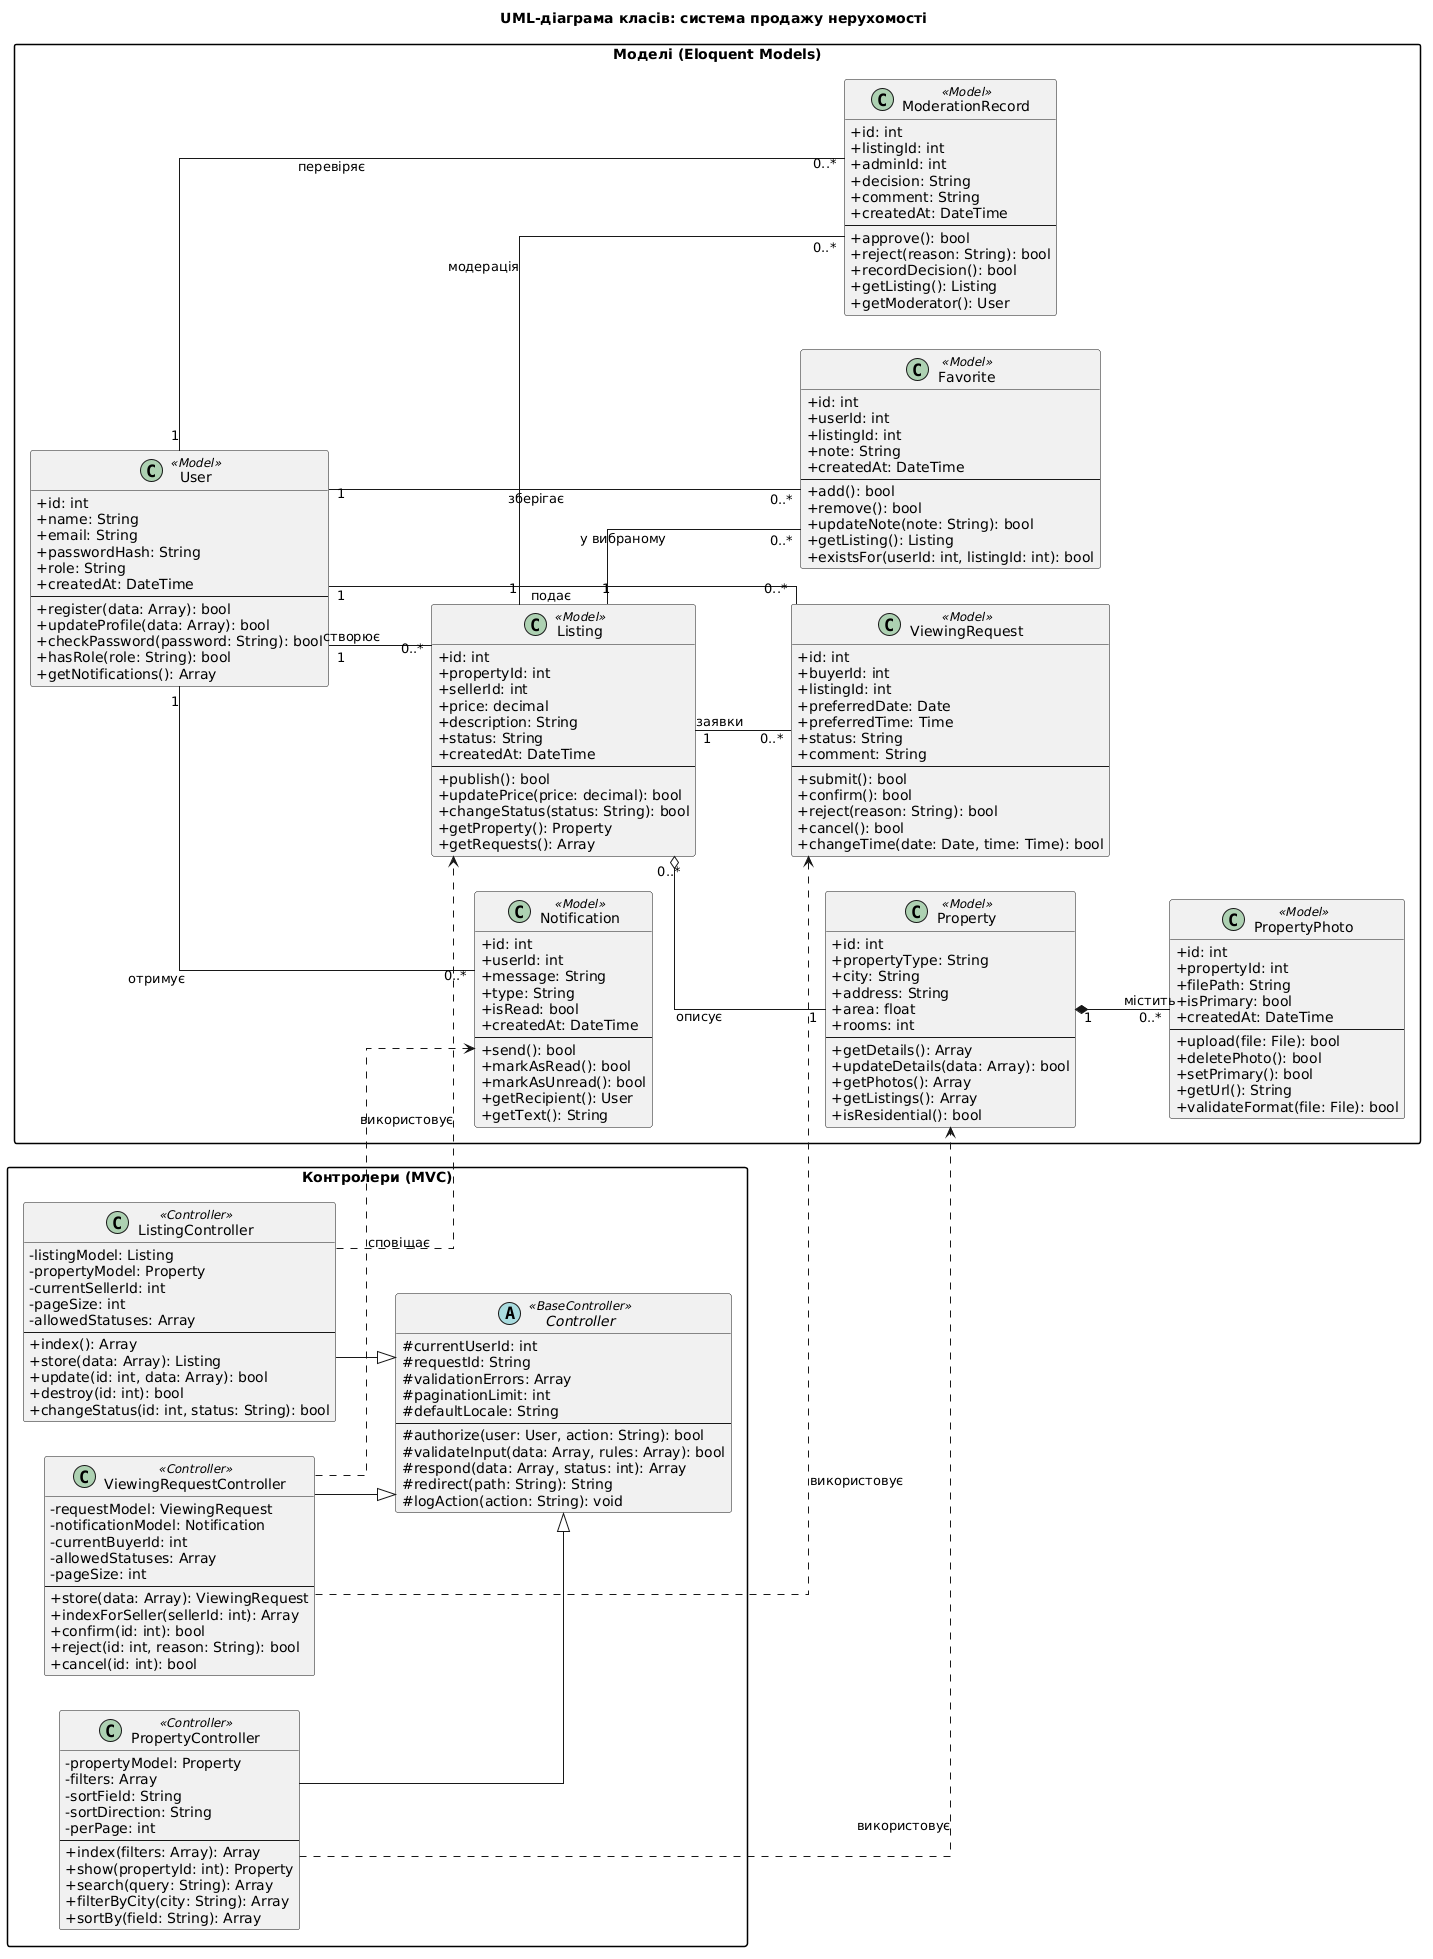

The diagram above was rendered by PlantUML. Its source (embedded in the PNG):
@startuml
left to right direction
skinparam shadowing false
skinparam classAttributeIconSize 0
skinparam linetype ortho
skinparam packageStyle rectangle
hide empty members

title UML-діаграма класів: система продажу нерухомості

package "Моделі (Eloquent Models)" {
  class User <<Model>> {
    +id: int
    +name: String
    +email: String
    +passwordHash: String
    +role: String
    +createdAt: DateTime
    --
    +register(data: Array): bool
    +updateProfile(data: Array): bool
    +checkPassword(password: String): bool
    +hasRole(role: String): bool
    +getNotifications(): Array
  }

  class Property <<Model>> {
    +id: int
    +propertyType: String
    +city: String
    +address: String
    +area: float
    +rooms: int
    --
    +getDetails(): Array
    +updateDetails(data: Array): bool
    +getPhotos(): Array
    +getListings(): Array
    +isResidential(): bool
  }

  class Listing <<Model>> {
    +id: int
    +propertyId: int
    +sellerId: int
    +price: decimal
    +description: String
    +status: String
    +createdAt: DateTime
    --
    +publish(): bool
    +updatePrice(price: decimal): bool
    +changeStatus(status: String): bool
    +getProperty(): Property
    +getRequests(): Array
  }

  class PropertyPhoto <<Model>> {
    +id: int
    +propertyId: int
    +filePath: String
    +isPrimary: bool
    +createdAt: DateTime
    --
    +upload(file: File): bool
    +deletePhoto(): bool
    +setPrimary(): bool
    +getUrl(): String
    +validateFormat(file: File): bool
  }

  class Favorite <<Model>> {
    +id: int
    +userId: int
    +listingId: int
    +note: String
    +createdAt: DateTime
    --
    +add(): bool
    +remove(): bool
    +updateNote(note: String): bool
    +getListing(): Listing
    +existsFor(userId: int, listingId: int): bool
  }

  class ViewingRequest <<Model>> {
    +id: int
    +buyerId: int
    +listingId: int
    +preferredDate: Date
    +preferredTime: Time
    +status: String
    +comment: String
    --
    +submit(): bool
    +confirm(): bool
    +reject(reason: String): bool
    +cancel(): bool
    +changeTime(date: Date, time: Time): bool
  }

  class Notification <<Model>> {
    +id: int
    +userId: int
    +message: String
    +type: String
    +isRead: bool
    +createdAt: DateTime
    --
    +send(): bool
    +markAsRead(): bool
    +markAsUnread(): bool
    +getRecipient(): User
    +getText(): String
  }

  class ModerationRecord <<Model>> {
    +id: int
    +listingId: int
    +adminId: int
    +decision: String
    +comment: String
    +createdAt: DateTime
    --
    +approve(): bool
    +reject(reason: String): bool
    +recordDecision(): bool
    +getListing(): Listing
    +getModerator(): User
  }
}

package "Контролери (MVC)" {
  abstract class Controller <<BaseController>> {
    #currentUserId: int
    #requestId: String
    #validationErrors: Array
    #paginationLimit: int
    #defaultLocale: String
    --
    #authorize(user: User, action: String): bool
    #validateInput(data: Array, rules: Array): bool
    #respond(data: Array, status: int): Array
    #redirect(path: String): String
    #logAction(action: String): void
  }

  class PropertyController <<Controller>> {
    -propertyModel: Property
    -filters: Array
    -sortField: String
    -sortDirection: String
    -perPage: int
    --
    +index(filters: Array): Array
    +show(propertyId: int): Property
    +search(query: String): Array
    +filterByCity(city: String): Array
    +sortBy(field: String): Array
  }

  class ListingController <<Controller>> {
    -listingModel: Listing
    -propertyModel: Property
    -currentSellerId: int
    -pageSize: int
    -allowedStatuses: Array
    --
    +index(): Array
    +store(data: Array): Listing
    +update(id: int, data: Array): bool
    +destroy(id: int): bool
    +changeStatus(id: int, status: String): bool
  }

  class ViewingRequestController <<Controller>> {
    -requestModel: ViewingRequest
    -notificationModel: Notification
    -currentBuyerId: int
    -allowedStatuses: Array
    -pageSize: int
    --
    +store(data: Array): ViewingRequest
    +indexForSeller(sellerId: int): Array
    +confirm(id: int): bool
    +reject(id: int, reason: String): bool
    +cancel(id: int): bool
  }
}

' Узагальнення (наслідування)
PropertyController --|> Controller
ListingController --|> Controller
ViewingRequestController --|> Controller

' Композиція: фотографії належать конкретному об'єкту
Property "1" *-- "0..*" PropertyPhoto : містить

' Агрегація: оголошення використовує об'єкт нерухомості
Listing "0..*" o-- "1" Property : описує

' Асоціації моделей
User "1" -- "0..*" Listing : створює
User "1" -- "0..*" Favorite : зберігає
User "1" -- "0..*" ViewingRequest : подає
User "1" -- "0..*" Notification : отримує
User "1" -- "0..*" ModerationRecord : перевіряє
Listing "1" -- "0..*" Favorite : у вибраному
Listing "1" -- "0..*" ViewingRequest : заявки
Listing "1" -- "0..*" ModerationRecord : модерація

' Залежності контролерів від моделей
PropertyController ..> Property : використовує
ListingController ..> Listing : використовує
ViewingRequestController ..> ViewingRequest : використовує
ViewingRequestController ..> Notification : сповіщає
@enduml